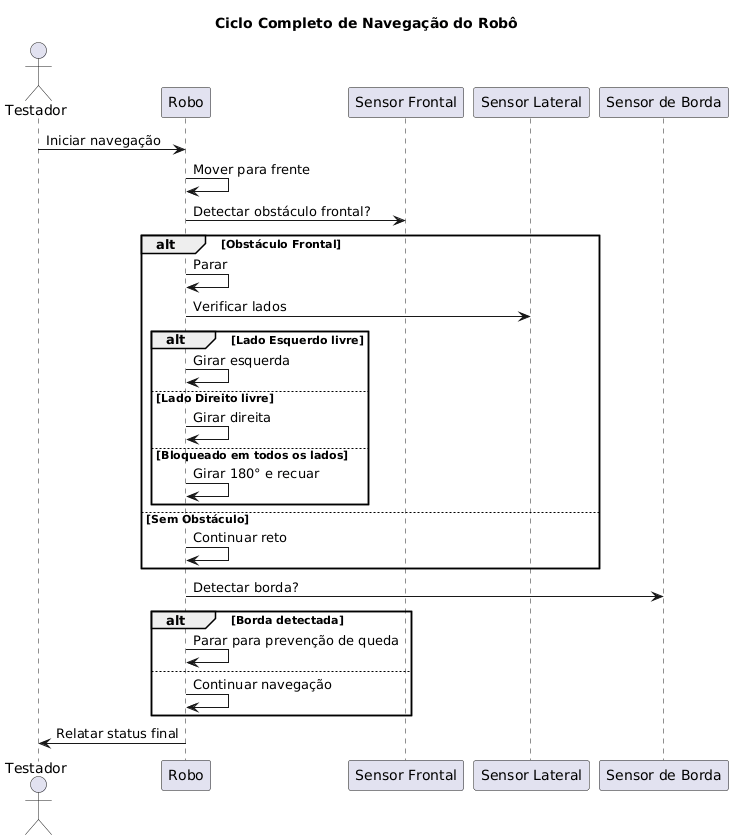

The diagram above was rendered by PlantUML. Its source (embedded in the PNG):
@startuml
title Ciclo Completo de Navegação do Robô

actor Testador
participant "Robo" as Robo
participant "Sensor Frontal" as SF
participant "Sensor Lateral" as SL
participant "Sensor de Borda" as SB

Testador -> Robo: Iniciar navegação
Robo -> Robo: Mover para frente
Robo -> SF: Detectar obstáculo frontal?
alt Obstáculo Frontal
    Robo -> Robo: Parar
    Robo -> SL: Verificar lados
    alt Lado Esquerdo livre
        Robo -> Robo: Girar esquerda
    else Lado Direito livre
        Robo -> Robo: Girar direita
    else Bloqueado em todos os lados
        Robo -> Robo: Girar 180° e recuar
    end
else Sem Obstáculo
    Robo -> Robo: Continuar reto
end
Robo -> SB: Detectar borda?
alt Borda detectada
    Robo -> Robo: Parar para prevenção de queda
else
    Robo -> Robo: Continuar navegação
end
Robo -> Testador: Relatar status final
@enduml